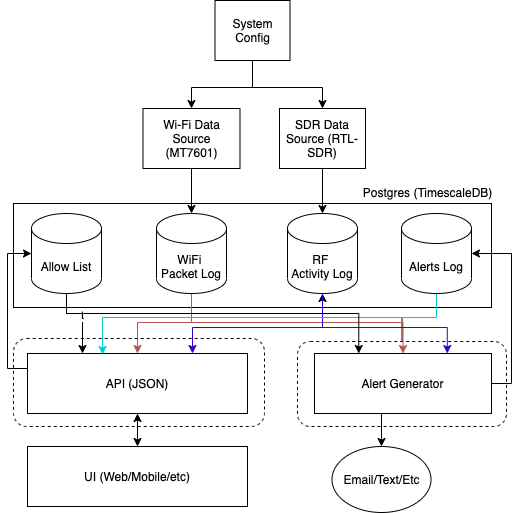

The diagram above was exported from draw.io. Its source (the exported page's mxGraphModel, read from the mxfile embedded in the PNG):
<mxGraphModel dx="1106" dy="852" grid="0" gridSize="10" guides="1" tooltips="1" connect="1" arrows="1" fold="1" page="1" pageScale="1" pageWidth="850" pageHeight="1100" math="0" shadow="0">
  <root>
    <mxCell id="0" />
    <mxCell id="1" parent="0" />
    <mxCell id="TE73iQf6DmQ8VXEI7FIY-11" value="" style="rounded=0;whiteSpace=wrap;html=1;" parent="1" vertex="1">
      <mxGeometry x="282" y="320" width="478" height="104" as="geometry" />
    </mxCell>
    <mxCell id="TE73iQf6DmQ8VXEI7FIY-71" value="" style="rounded=1;whiteSpace=wrap;html=1;fillColor=none;dashed=1;" parent="1" vertex="1">
      <mxGeometry x="282" y="455" width="251" height="88" as="geometry" />
    </mxCell>
    <mxCell id="907xHws2Yy_oi7zNxwVA-9" value="" style="edgeStyle=orthogonalEdgeStyle;rounded=0;orthogonalLoop=1;jettySize=auto;html=1;" parent="1" source="TE73iQf6DmQ8VXEI7FIY-72" target="TE73iQf6DmQ8VXEI7FIY-53" edge="1">
      <mxGeometry relative="1" as="geometry" />
    </mxCell>
    <mxCell id="TE73iQf6DmQ8VXEI7FIY-72" value="" style="rounded=1;whiteSpace=wrap;html=1;fillColor=none;dashed=1;" parent="1" vertex="1">
      <mxGeometry x="566" y="458" width="209" height="85" as="geometry" />
    </mxCell>
    <mxCell id="TE73iQf6DmQ8VXEI7FIY-20" value="" style="edgeStyle=orthogonalEdgeStyle;rounded=0;orthogonalLoop=1;jettySize=auto;html=1;entryX=0.5;entryY=0;entryDx=0;entryDy=0;entryPerimeter=0;" parent="1" source="TE73iQf6DmQ8VXEI7FIY-2" target="TE73iQf6DmQ8VXEI7FIY-10" edge="1">
      <mxGeometry relative="1" as="geometry">
        <mxPoint x="390" y="200" as="targetPoint" />
      </mxGeometry>
    </mxCell>
    <mxCell id="TE73iQf6DmQ8VXEI7FIY-2" value="Wi-Fi Data Source&lt;br&gt;(MT7601)" style="rounded=0;whiteSpace=wrap;html=1;" parent="1" vertex="1">
      <mxGeometry x="411.5" y="225" width="97" height="60" as="geometry" />
    </mxCell>
    <mxCell id="TE73iQf6DmQ8VXEI7FIY-26" style="edgeStyle=orthogonalEdgeStyle;rounded=0;orthogonalLoop=1;jettySize=auto;html=1;exitX=0.5;exitY=1;exitDx=0;exitDy=0;entryX=0.5;entryY=0;entryDx=0;entryDy=0;entryPerimeter=0;" parent="1" source="TE73iQf6DmQ8VXEI7FIY-3" target="TE73iQf6DmQ8VXEI7FIY-53" edge="1">
      <mxGeometry relative="1" as="geometry">
        <mxPoint x="610" y="200" as="targetPoint" />
      </mxGeometry>
    </mxCell>
    <mxCell id="TE73iQf6DmQ8VXEI7FIY-3" value="SDR Data Source (RTL-SDR)" style="rounded=0;whiteSpace=wrap;html=1;" parent="1" vertex="1">
      <mxGeometry x="548" y="225" width="86" height="60" as="geometry" />
    </mxCell>
    <mxCell id="TE73iQf6DmQ8VXEI7FIY-40" style="edgeStyle=orthogonalEdgeStyle;rounded=0;orthogonalLoop=1;jettySize=auto;html=1;exitX=1;exitY=0.5;exitDx=0;exitDy=0;entryX=1;entryY=0.5;entryDx=0;entryDy=0;entryPerimeter=0;" parent="1" source="TE73iQf6DmQ8VXEI7FIY-19" target="TE73iQf6DmQ8VXEI7FIY-23" edge="1">
      <mxGeometry relative="1" as="geometry" />
    </mxCell>
    <mxCell id="TE73iQf6DmQ8VXEI7FIY-56" style="edgeStyle=orthogonalEdgeStyle;rounded=0;orthogonalLoop=1;jettySize=auto;html=1;exitX=0.5;exitY=1;exitDx=0;exitDy=0;entryX=0.5;entryY=0;entryDx=0;entryDy=0;" parent="1" source="TE73iQf6DmQ8VXEI7FIY-19" target="TE73iQf6DmQ8VXEI7FIY-55" edge="1">
      <mxGeometry relative="1" as="geometry" />
    </mxCell>
    <mxCell id="TE73iQf6DmQ8VXEI7FIY-19" value="Alert Generator" style="rounded=0;whiteSpace=wrap;html=1;" parent="1" vertex="1">
      <mxGeometry x="583" y="470" width="177" height="60" as="geometry" />
    </mxCell>
    <mxCell id="TE73iQf6DmQ8VXEI7FIY-31" style="edgeStyle=orthogonalEdgeStyle;rounded=0;orthogonalLoop=1;jettySize=auto;html=1;exitX=0.5;exitY=1;exitDx=0;exitDy=0;entryX=0.5;entryY=0;entryDx=0;entryDy=0;startArrow=classic;startFill=1;" parent="1" source="TE73iQf6DmQ8VXEI7FIY-27" target="TE73iQf6DmQ8VXEI7FIY-28" edge="1">
      <mxGeometry relative="1" as="geometry" />
    </mxCell>
    <mxCell id="TE73iQf6DmQ8VXEI7FIY-59" style="edgeStyle=orthogonalEdgeStyle;rounded=0;orthogonalLoop=1;jettySize=auto;html=1;exitX=0;exitY=0.25;exitDx=0;exitDy=0;entryX=0;entryY=0.5;entryDx=0;entryDy=0;entryPerimeter=0;" parent="1" source="TE73iQf6DmQ8VXEI7FIY-27" target="TE73iQf6DmQ8VXEI7FIY-12" edge="1">
      <mxGeometry relative="1" as="geometry" />
    </mxCell>
    <mxCell id="TE73iQf6DmQ8VXEI7FIY-27" value="API (JSON)" style="rounded=0;whiteSpace=wrap;html=1;" parent="1" vertex="1">
      <mxGeometry x="296" y="470" width="220" height="60" as="geometry" />
    </mxCell>
    <mxCell id="TE73iQf6DmQ8VXEI7FIY-28" value="UI (Web/Mobile/etc)" style="rounded=0;whiteSpace=wrap;html=1;" parent="1" vertex="1">
      <mxGeometry x="296" y="563" width="220" height="60" as="geometry" />
    </mxCell>
    <mxCell id="907xHws2Yy_oi7zNxwVA-7" style="edgeStyle=orthogonalEdgeStyle;rounded=0;orthogonalLoop=1;jettySize=auto;html=1;entryX=0.5;entryY=0;entryDx=0;entryDy=0;" parent="1" source="TE73iQf6DmQ8VXEI7FIY-37" target="TE73iQf6DmQ8VXEI7FIY-2" edge="1">
      <mxGeometry relative="1" as="geometry">
        <Array as="points">
          <mxPoint x="521" y="204" />
          <mxPoint x="460" y="204" />
        </Array>
      </mxGeometry>
    </mxCell>
    <mxCell id="907xHws2Yy_oi7zNxwVA-8" style="edgeStyle=orthogonalEdgeStyle;rounded=0;orthogonalLoop=1;jettySize=auto;html=1;" parent="1" source="TE73iQf6DmQ8VXEI7FIY-37" target="TE73iQf6DmQ8VXEI7FIY-3" edge="1">
      <mxGeometry relative="1" as="geometry">
        <Array as="points">
          <mxPoint x="521" y="204" />
          <mxPoint x="591" y="204" />
        </Array>
      </mxGeometry>
    </mxCell>
    <mxCell id="TE73iQf6DmQ8VXEI7FIY-37" value="System Config" style="rounded=0;whiteSpace=wrap;html=1;" parent="1" vertex="1">
      <mxGeometry x="483.5" y="117" width="75" height="60" as="geometry" />
    </mxCell>
    <mxCell id="TE73iQf6DmQ8VXEI7FIY-39" style="edgeStyle=orthogonalEdgeStyle;rounded=0;orthogonalLoop=1;jettySize=auto;html=1;entryX=0.5;entryY=0;entryDx=0;entryDy=0;fillColor=#f8cecc;strokeColor=#b85450;exitX=0.5;exitY=1;exitDx=0;exitDy=0;exitPerimeter=0;" parent="1" source="TE73iQf6DmQ8VXEI7FIY-10" target="TE73iQf6DmQ8VXEI7FIY-19" edge="1">
      <mxGeometry relative="1" as="geometry">
        <mxPoint x="408" y="410" as="sourcePoint" />
        <Array as="points">
          <mxPoint x="460" y="439" />
          <mxPoint x="672" y="439" />
          <mxPoint x="672" y="470" />
        </Array>
      </mxGeometry>
    </mxCell>
    <mxCell id="TE73iQf6DmQ8VXEI7FIY-54" style="edgeStyle=orthogonalEdgeStyle;rounded=0;orthogonalLoop=1;jettySize=auto;html=1;exitX=0.5;exitY=1;exitDx=0;exitDy=0;exitPerimeter=0;fillColor=#6a00ff;strokeColor=#3700CC;entryX=0.75;entryY=0;entryDx=0;entryDy=0;" parent="1" source="TE73iQf6DmQ8VXEI7FIY-53" target="TE73iQf6DmQ8VXEI7FIY-19" edge="1">
      <mxGeometry relative="1" as="geometry">
        <mxPoint x="661" y="450" as="targetPoint" />
        <Array as="points">
          <mxPoint x="564" y="444" />
          <mxPoint x="705" y="444" />
        </Array>
      </mxGeometry>
    </mxCell>
    <mxCell id="TE73iQf6DmQ8VXEI7FIY-55" value="Email/Text/Etc" style="ellipse;whiteSpace=wrap;html=1;" parent="1" vertex="1">
      <mxGeometry x="600.5" y="563" width="99" height="66" as="geometry" />
    </mxCell>
    <mxCell id="TE73iQf6DmQ8VXEI7FIY-61" style="edgeStyle=orthogonalEdgeStyle;rounded=0;orthogonalLoop=1;jettySize=auto;html=1;exitX=0.5;exitY=1;exitDx=0;exitDy=0;exitPerimeter=0;entryX=0.5;entryY=0;entryDx=0;entryDy=0;strokeColor=#b85450;fillColor=#f8cecc;" parent="1" source="TE73iQf6DmQ8VXEI7FIY-10" target="TE73iQf6DmQ8VXEI7FIY-27" edge="1">
      <mxGeometry relative="1" as="geometry">
        <Array as="points">
          <mxPoint x="460" y="439" />
          <mxPoint x="406" y="439" />
        </Array>
      </mxGeometry>
    </mxCell>
    <mxCell id="TE73iQf6DmQ8VXEI7FIY-62" style="edgeStyle=orthogonalEdgeStyle;rounded=0;orthogonalLoop=1;jettySize=auto;html=1;exitX=0.5;exitY=1;exitDx=0;exitDy=0;exitPerimeter=0;entryX=0.75;entryY=0;entryDx=0;entryDy=0;fillColor=#6a00ff;strokeColor=#3700CC;" parent="1" source="TE73iQf6DmQ8VXEI7FIY-53" target="TE73iQf6DmQ8VXEI7FIY-27" edge="1">
      <mxGeometry relative="1" as="geometry">
        <Array as="points">
          <mxPoint x="564" y="444" />
          <mxPoint x="395" y="444" />
        </Array>
      </mxGeometry>
    </mxCell>
    <mxCell id="TE73iQf6DmQ8VXEI7FIY-63" value="Postgres (TimescaleDB)" style="text;html=1;align=center;verticalAlign=middle;resizable=0;points=[];autosize=1;strokeColor=none;fillColor=none;" parent="1" vertex="1">
      <mxGeometry x="626" y="300" width="140" height="18" as="geometry" />
    </mxCell>
    <mxCell id="TE73iQf6DmQ8VXEI7FIY-68" style="edgeStyle=orthogonalEdgeStyle;rounded=0;orthogonalLoop=1;jettySize=auto;html=1;exitX=0.5;exitY=1;exitDx=0;exitDy=0;exitPerimeter=0;entryX=0.341;entryY=0.017;entryDx=0;entryDy=0;entryPerimeter=0;startArrow=none;startFill=0;strokeColor=#00CCCC;" parent="1" source="TE73iQf6DmQ8VXEI7FIY-23" target="TE73iQf6DmQ8VXEI7FIY-27" edge="1">
      <mxGeometry relative="1" as="geometry">
        <Array as="points">
          <mxPoint x="705" y="434" />
          <mxPoint x="371" y="434" />
        </Array>
      </mxGeometry>
    </mxCell>
    <mxCell id="907xHws2Yy_oi7zNxwVA-10" style="edgeStyle=orthogonalEdgeStyle;rounded=0;orthogonalLoop=1;jettySize=auto;html=1;exitX=0.5;exitY=1;exitDx=0;exitDy=0;exitPerimeter=0;entryX=0.25;entryY=0;entryDx=0;entryDy=0;" parent="1" source="TE73iQf6DmQ8VXEI7FIY-12" target="TE73iQf6DmQ8VXEI7FIY-19" edge="1">
      <mxGeometry relative="1" as="geometry">
        <Array as="points">
          <mxPoint x="335" y="430" />
          <mxPoint x="627" y="430" />
        </Array>
      </mxGeometry>
    </mxCell>
    <mxCell id="907xHws2Yy_oi7zNxwVA-11" value="t" style="edgeStyle=orthogonalEdgeStyle;rounded=0;orthogonalLoop=1;jettySize=auto;html=1;entryX=0.25;entryY=0;entryDx=0;entryDy=0;" parent="1" source="TE73iQf6DmQ8VXEI7FIY-12" target="TE73iQf6DmQ8VXEI7FIY-27" edge="1">
      <mxGeometry relative="1" as="geometry">
        <Array as="points">
          <mxPoint x="335" y="430" />
          <mxPoint x="351" y="430" />
        </Array>
      </mxGeometry>
    </mxCell>
    <mxCell id="TE73iQf6DmQ8VXEI7FIY-12" value="Allow List" style="shape=cylinder3;whiteSpace=wrap;html=1;boundedLbl=1;backgroundOutline=1;size=15;" parent="1" vertex="1">
      <mxGeometry x="300" y="330" width="70" height="80" as="geometry" />
    </mxCell>
    <mxCell id="TE73iQf6DmQ8VXEI7FIY-10" value="WiFi &lt;br&gt;Packet Log" style="shape=cylinder3;whiteSpace=wrap;html=1;boundedLbl=1;backgroundOutline=1;size=15;" parent="1" vertex="1">
      <mxGeometry x="425" y="330" width="70" height="80" as="geometry" />
    </mxCell>
    <mxCell id="TE73iQf6DmQ8VXEI7FIY-23" value="Alerts Log" style="shape=cylinder3;whiteSpace=wrap;html=1;boundedLbl=1;backgroundOutline=1;size=15;" parent="1" vertex="1">
      <mxGeometry x="670" y="330" width="70" height="80" as="geometry" />
    </mxCell>
    <mxCell id="TE73iQf6DmQ8VXEI7FIY-53" value="RF &lt;br&gt;Activity Log" style="shape=cylinder3;whiteSpace=wrap;html=1;boundedLbl=1;backgroundOutline=1;size=15;" parent="1" vertex="1">
      <mxGeometry x="556" y="330" width="70" height="80" as="geometry" />
    </mxCell>
  </root>
</mxGraphModel>